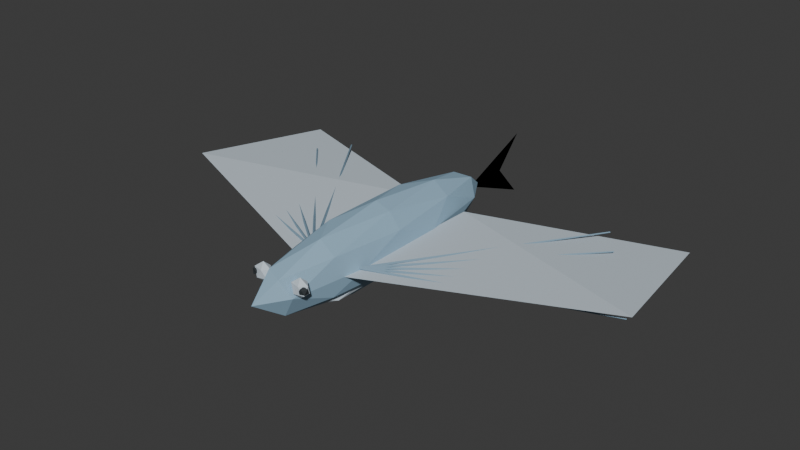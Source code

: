 # Source: FlyingFish.blend  (saved by Blender 5.2.44; exported with 4.5.12 LTS)
import bpy
from mathutils import Matrix  # noqa: F401  (used for matrix-valued properties, if any)

bpy.ops.wm.read_factory_settings(use_empty=True)
scene = bpy.context.scene
scene.name = 'Scene'

# ---- collections
col_collection = bpy.data.collections.new('Collection'); scene.collection.children.link(col_collection)

# ---- materials (node trees are filled in below, after node groups)
mat_flyingfishbelly = bpy.data.materials.new('FlyingFishBelly')
mat_flyingfishbelly.diffuse_color = (0.58, 0.665, 0.735, 1.0)
mat_flyingfishfins = bpy.data.materials.new('FlyingFishFins')
mat_flyingfishfins.diffuse_color = (0.204, 0.3196, 0.4148, 1.0)
mat_flyingfishskin = bpy.data.materials.new('FlyingFishSkin')
mat_flyingfishskin.diffuse_color = (0.3, 0.47, 0.61, 1.0)
mat_rockfishink = bpy.data.materials.new('RockFishInk')
mat_rockfishink.diffuse_color = (0.024, 0.031, 0.035, 1.0)

# ---- material node trees
mat_flyingfishbelly.use_nodes = True; mat_flyingfishbelly.node_tree.nodes.clear()
_N = mat_flyingfishbelly.node_tree.nodes; _L = mat_flyingfishbelly.node_tree.links
n0 = _N.new('ShaderNodeBsdfPrincipled'); n0.name = 'Principled BSDF'; n0.location = (-200, 100)
n0.inputs[0].default_value = (0.58, 0.665, 0.735, 1.0)
n0.inputs[2].default_value = 0.78
n0.inputs[10].default_value = 0.005
n1 = _N.new('ShaderNodeOutputMaterial'); n1.name = 'Material Output'; n1.location = (200, 100)
_L.new(n0.outputs[0], n1.inputs[0])
n1.is_active_output = True
mat_flyingfishfins.use_nodes = True; mat_flyingfishfins.node_tree.nodes.clear()
_N = mat_flyingfishfins.node_tree.nodes; _L = mat_flyingfishfins.node_tree.links
n0 = _N.new('ShaderNodeBsdfPrincipled'); n0.name = 'Principled BSDF'; n0.location = (-200, 100)
n0.inputs[0].default_value = (0.204, 0.3196, 0.4148, 1.0)
n0.inputs[2].default_value = 0.78
n0.inputs[10].default_value = 0.005
n1 = _N.new('ShaderNodeOutputMaterial'); n1.name = 'Material Output'; n1.location = (200, 100)
_L.new(n0.outputs[0], n1.inputs[0])
n1.is_active_output = True
mat_flyingfishskin.use_nodes = True; mat_flyingfishskin.node_tree.nodes.clear()
_N = mat_flyingfishskin.node_tree.nodes; _L = mat_flyingfishskin.node_tree.links
n0 = _N.new('ShaderNodeBsdfPrincipled'); n0.name = 'Principled BSDF'; n0.location = (-200, 100)
n0.inputs[0].default_value = (0.3, 0.47, 0.61, 1.0)
n0.inputs[2].default_value = 0.78
n0.inputs[10].default_value = 0.005
n1 = _N.new('ShaderNodeOutputMaterial'); n1.name = 'Material Output'; n1.location = (200, 100)
_L.new(n0.outputs[0], n1.inputs[0])
n1.is_active_output = True
mat_rockfishink.use_nodes = True; mat_rockfishink.node_tree.nodes.clear()
_N = mat_rockfishink.node_tree.nodes; _L = mat_rockfishink.node_tree.links
n0 = _N.new('ShaderNodeBsdfPrincipled'); n0.name = 'Principled BSDF'; n0.location = (-200, 100)
n0.inputs[0].default_value = (0.024, 0.031, 0.035, 1.0)
n0.inputs[2].default_value = 0.78
n0.inputs[10].default_value = 0.005
n1 = _N.new('ShaderNodeOutputMaterial'); n1.name = 'Material Output'; n1.location = (200, 100)
_L.new(n0.outputs[0], n1.inputs[0])
n1.is_active_output = True

# ---- world
world_world = bpy.data.worlds.new('World'); scene.world = world_world
world_world.use_nodes = True; world_world.node_tree.nodes.clear()
_N = world_world.node_tree.nodes; _L = world_world.node_tree.links
n0 = _N.new('ShaderNodeOutputWorld'); n0.name = 'World Output'; n0.location = (200, 100)
n1 = _N.new('ShaderNodeBackground'); n1.name = 'Background'; n1.location = (-200, 100)
n1.inputs[0].default_value = (0.05088, 0.05088, 0.05088, 1.0)
_L.new(n1.outputs[0], n0.inputs[0])
n0.is_active_output = True
world_world.color = (0.05088, 0.05088, 0.05088)
world_world.sun_shadow_jitter_overblur = 0.0

# ---- meshes
me_glidingwing_1 = bpy.data.meshes.new('GlidingWing-1')
me_glidingwing_1.from_pydata([(-0.065, -0.2, 0.13), (-0.7, 0.04, 0.155), (-0.63, 0.46, 0.115), (-0.08, 0.26, 0.13)], [], [(0, 1, 2, 3), (3, 2, 1, 0)])
me_glidingwing_1.materials.append(mat_flyingfishbelly)
me_glidingwing_1.update()
me_finray_1_0 = bpy.data.meshes.new('FinRay-1_0')
me_finray_1_0.from_pydata([(-0.07628, -0.1538, 0.135), (-0.075, -0.15, 0.139), (-0.07372, -0.1462, 0.135), (-0.075, -0.15, 0.131), (-0.6806, 0.05311, 0.135), (-0.68, 0.055, 0.137), (-0.6794, 0.05689, 0.135), (-0.68, 0.055, 0.133)], [], [(3, 2, 1, 0), (4, 5, 6, 7), (0, 1, 5, 4), (1, 2, 6, 5), (2, 3, 7, 6), (3, 0, 4, 7)])
me_finray_1_0.materials.append(mat_flyingfishfins)
me_finray_1_0.update()
me_finray_1_1 = bpy.data.meshes.new('FinRay-1_1')
me_finray_1_1.from_pydata([(-0.07688, -0.1535, 0.135), (-0.075, -0.15, 0.139), (-0.07312, -0.1465, 0.135), (-0.075, -0.15, 0.131), (-0.6209, 0.1382, 0.135), (-0.62, 0.14, 0.137), (-0.6191, 0.1418, 0.135), (-0.62, 0.14, 0.133)], [], [(3, 2, 1, 0), (4, 5, 6, 7), (0, 1, 5, 4), (1, 2, 6, 5), (2, 3, 7, 6), (3, 0, 4, 7)])
me_finray_1_1.materials.append(mat_flyingfishfins)
me_finray_1_1.update()
me_finray_1_2 = bpy.data.meshes.new('FinRay-1_2')
me_finray_1_2.from_pydata([(-0.07745, -0.1532, 0.135), (-0.075, -0.15, 0.139), (-0.07255, -0.1468, 0.135), (-0.075, -0.15, 0.131), (-0.5612, 0.2234, 0.135), (-0.56, 0.225, 0.137), (-0.5588, 0.2266, 0.135), (-0.56, 0.225, 0.133)], [], [(3, 2, 1, 0), (4, 5, 6, 7), (0, 1, 5, 4), (1, 2, 6, 5), (2, 3, 7, 6), (3, 0, 4, 7)])
me_finray_1_2.materials.append(mat_flyingfishfins)
me_finray_1_2.update()
me_finray_1_3 = bpy.data.meshes.new('FinRay-1_3')
me_finray_1_3.from_pydata([(-0.07794, -0.1527, 0.135), (-0.075, -0.15, 0.139), (-0.07206, -0.1473, 0.135), (-0.075, -0.15, 0.131), (-0.5015, 0.3086, 0.135), (-0.5, 0.31, 0.137), (-0.4985, 0.3114, 0.135), (-0.5, 0.31, 0.133)], [], [(3, 2, 1, 0), (4, 5, 6, 7), (0, 1, 5, 4), (1, 2, 6, 5), (2, 3, 7, 6), (3, 0, 4, 7)])
me_finray_1_3.materials.append(mat_flyingfishfins)
me_finray_1_3.update()
me_finray_1_4 = bpy.data.meshes.new('FinRay-1_4')
me_finray_1_4.from_pydata([(-0.07832, -0.1522, 0.135), (-0.075, -0.15, 0.139), (-0.07168, -0.1478, 0.135), (-0.075, -0.15, 0.131), (-0.4417, 0.3939, 0.135), (-0.44, 0.395, 0.137), (-0.4383, 0.3961, 0.135), (-0.44, 0.395, 0.133)], [], [(3, 2, 1, 0), (4, 5, 6, 7), (0, 1, 5, 4), (1, 2, 6, 5), (2, 3, 7, 6), (3, 0, 4, 7)])
me_finray_1_4.materials.append(mat_flyingfishfins)
me_finray_1_4.update()
me_glidingwing1 = bpy.data.meshes.new('GlidingWing1')
me_glidingwing1.from_pydata([(0.065, -0.2, 0.13), (0.7, 0.04, 0.155), (0.63, 0.46, 0.115), (0.08, 0.26, 0.13)], [], [(0, 1, 2, 3), (3, 2, 1, 0)])
me_glidingwing1.materials.append(mat_flyingfishbelly)
me_glidingwing1.update()
me_finray1_0 = bpy.data.meshes.new('FinRay1_0')
me_finray1_0.from_pydata([(0.07372, -0.1462, 0.135), (0.075, -0.15, 0.139), (0.07628, -0.1538, 0.135), (0.075, -0.15, 0.131), (0.6794, 0.05689, 0.135), (0.68, 0.055, 0.137), (0.6806, 0.05311, 0.135), (0.68, 0.055, 0.133)], [], [(3, 2, 1, 0), (4, 5, 6, 7), (0, 1, 5, 4), (1, 2, 6, 5), (2, 3, 7, 6), (3, 0, 4, 7)])
me_finray1_0.materials.append(mat_flyingfishfins)
me_finray1_0.update()
me_finray1_1 = bpy.data.meshes.new('FinRay1_1')
me_finray1_1.from_pydata([(0.07312, -0.1465, 0.135), (0.075, -0.15, 0.139), (0.07688, -0.1535, 0.135), (0.075, -0.15, 0.131), (0.6191, 0.1418, 0.135), (0.62, 0.14, 0.137), (0.6209, 0.1382, 0.135), (0.62, 0.14, 0.133)], [], [(3, 2, 1, 0), (4, 5, 6, 7), (0, 1, 5, 4), (1, 2, 6, 5), (2, 3, 7, 6), (3, 0, 4, 7)])
me_finray1_1.materials.append(mat_flyingfishfins)
me_finray1_1.update()
me_finray1_2 = bpy.data.meshes.new('FinRay1_2')
me_finray1_2.from_pydata([(0.07255, -0.1468, 0.135), (0.075, -0.15, 0.139), (0.07745, -0.1532, 0.135), (0.075, -0.15, 0.131), (0.5588, 0.2266, 0.135), (0.56, 0.225, 0.137), (0.5612, 0.2234, 0.135), (0.56, 0.225, 0.133)], [], [(3, 2, 1, 0), (4, 5, 6, 7), (0, 1, 5, 4), (1, 2, 6, 5), (2, 3, 7, 6), (3, 0, 4, 7)])
me_finray1_2.materials.append(mat_flyingfishfins)
me_finray1_2.update()
me_finray1_3 = bpy.data.meshes.new('FinRay1_3')
me_finray1_3.from_pydata([(0.07206, -0.1473, 0.135), (0.075, -0.15, 0.139), (0.07794, -0.1527, 0.135), (0.075, -0.15, 0.131), (0.4985, 0.3114, 0.135), (0.5, 0.31, 0.137), (0.5015, 0.3086, 0.135), (0.5, 0.31, 0.133)], [], [(3, 2, 1, 0), (4, 5, 6, 7), (0, 1, 5, 4), (1, 2, 6, 5), (2, 3, 7, 6), (3, 0, 4, 7)])
me_finray1_3.materials.append(mat_flyingfishfins)
me_finray1_3.update()
me_finray1_4 = bpy.data.meshes.new('FinRay1_4')
me_finray1_4.from_pydata([(0.07168, -0.1478, 0.135), (0.075, -0.15, 0.139), (0.07832, -0.1522, 0.135), (0.075, -0.15, 0.131), (0.4383, 0.3961, 0.135), (0.44, 0.395, 0.137), (0.4417, 0.3939, 0.135), (0.44, 0.395, 0.133)], [], [(3, 2, 1, 0), (4, 5, 6, 7), (0, 1, 5, 4), (1, 2, 6, 5), (2, 3, 7, 6), (3, 0, 4, 7)])
me_finray1_4.materials.append(mat_flyingfishfins)
me_finray1_4.update()
me_tailfin_004 = bpy.data.meshes.new('TailFin.004')
me_tailfin_004.from_pydata([(0.0, 0.0, 0.0), (0.0, 0.22, 0.08925), (0.0, 0.14, 0.0), (0.0, 0.22, -0.08925)], [], [(0, 1, 2, 3), (3, 2, 1, 0)])
me_tailfin_004.materials.append(mat_flyingfishfins)
me_tailfin_004.update()
me_body_004 = bpy.data.meshes.new('Body.004')
me_body_004.from_pydata([(0.0, 0.0, -0.105), (0.06151, -0.2261, -0.04696), (-0.02349, -0.3658, -0.04696), (-0.07603, 0.0, -0.04696), (-0.02349, 0.3658, -0.04696), (0.06151, 0.2261, -0.04696), (0.02349, -0.3658, 0.04696), (-0.06151, -0.2261, 0.04696), (-0.06151, 0.2261, 0.04696), (0.02349, 0.3658, 0.04696), (0.07603, 0.0, 0.04696), (0.0, 0.0, 0.105), (-0.01381, -0.215, -0.08932), (0.03615, -0.1329, -0.08932), (0.02234, -0.3479, -0.0552), (0.07231, 0.0, -0.0552), (0.03615, 0.1329, -0.08932), (-0.04469, 0.0, -0.08932), (-0.0585, -0.215, -0.0552), (-0.01381, 0.215, -0.08932), (-0.0585, 0.215, -0.0552), (0.02234, 0.3479, -0.0552), (0.08084, -0.1329, 0.0), (0.08084, 0.1329, 0.0), (0.0, -0.43, 0.0), (0.04996, -0.3479, 0.0), (-0.08084, -0.1329, 0.0), (-0.04996, -0.3479, 0.0), (-0.04996, 0.3479, 0.0), (-0.08084, 0.1329, 0.0), (0.04996, 0.3479, 0.0), (0.0, 0.43, 0.0), (0.0585, -0.215, 0.0552), (-0.02234, -0.3479, 0.0552), (-0.07231, 0.0, 0.0552), (-0.02234, 0.3479, 0.0552), (0.0585, 0.215, 0.0552), (0.01381, -0.215, 0.08932), (0.04469, 0.0, 0.08932), (-0.03615, -0.1329, 0.08932), (-0.03615, 0.1329, 0.08932), (0.01381, 0.215, 0.08932)], [], [(0, 13, 12), (1, 13, 15), (0, 12, 17), (0, 17, 19), (0, 19, 16), (1, 15, 22), (2, 14, 24), (3, 18, 26), (4, 20, 28), (5, 21, 30), (1, 22, 25), (2, 24, 27), (3, 26, 29), (4, 28, 31), (5, 30, 23), (6, 32, 37), (7, 33, 39), (8, 34, 40), (9, 35, 41), (10, 36, 38), (38, 41, 11), (38, 36, 41), (36, 9, 41), (41, 40, 11), (41, 35, 40), (35, 8, 40), (40, 39, 11), (40, 34, 39), (34, 7, 39), (39, 37, 11), (39, 33, 37), (33, 6, 37), (37, 38, 11), (37, 32, 38), (32, 10, 38), (23, 36, 10), (23, 30, 36), (30, 9, 36), (31, 35, 9), (31, 28, 35), (28, 8, 35), (29, 34, 8), (29, 26, 34), (26, 7, 34), (27, 33, 7), (27, 24, 33), (24, 6, 33), (25, 32, 6), (25, 22, 32), (22, 10, 32), (30, 31, 9), (30, 21, 31), (21, 4, 31), (28, 29, 8), (28, 20, 29), (20, 3, 29), (26, 27, 7), (26, 18, 27), (18, 2, 27), (24, 25, 6), (24, 14, 25), (14, 1, 25), (22, 23, 10), (22, 15, 23), (15, 5, 23), (16, 21, 5), (16, 19, 21), (19, 4, 21), (19, 20, 4), (19, 17, 20), (17, 3, 20), (17, 18, 3), (17, 12, 18), (12, 2, 18), (15, 16, 5), (15, 13, 16), (13, 0, 16), (12, 14, 2), (12, 13, 14), (13, 1, 14)])
_uv = me_body_004.uv_layers.new(name='UVMap')
_uv.uv.foreach_set('vector', [0.1818, 0.0, 0.2273, 0.07873, 0.1364, 0.07873, 0.2727, 0.1575, 0.3182, 0.07873, 0.3636, 0.1575, 0.9091, 0.0, 0.9545, 0.07873, 0.8636, 0.07873, 0.7273, 0.0, 0.7727, 0.07873, 0.6818, 0.07873, 0.5455, 0.0, 0.5909, 0.07873, 0.5, 0.07873, 0.2727, 0.1575, 0.3636, 0.1575, 0.3182, 0.2362, 0.09091, 0.1575, 0.1818, 0.1575, 0.1364, 0.2362, 0.8182, 0.1575, 0.9091, 0.1575, 0.8636, 0.2362, 0.6364, 0.1575, 0.7273, 0.1575, 0.6818, 0.2362, 0.4545, 0.1575, 0.5455, 0.1575, 0.5, 0.2362, 0.2727, 0.1575, 0.3182, 0.2362, 0.2273, 0.2362, 0.09091, 0.1575, 0.1364, 0.2362, 0.04546, 0.2362, 0.8182, 0.1575, 0.8636, 0.2362, 0.7727, 0.2362, 0.6364, 0.1575, 0.6818, 0.2362, 0.5909, 0.2362, 0.4545, 0.1575, 0.5, 0.2362, 0.4091, 0.2362, 0.1818, 0.3149, 0.2727, 0.3149, 0.2273, 0.3937, 0.0, 0.3149, 0.09091, 0.3149, 0.04546, 0.3937, 0.7273, 0.3149, 0.8182, 0.3149, 0.7727, 0.3937, 0.5455, 0.3149, 0.6364, 0.3149, 0.5909, 0.3937, 0.3636, 0.3149, 0.4545, 0.3149, 0.4091, 0.3937, 0.4091, 0.3937, 0.5, 0.3937, 0.4545, 0.4724, 0.4091, 0.3937, 0.4545, 0.3149, 0.5, 0.3937, 0.4545, 0.3149, 0.5455, 0.3149, 0.5, 0.3937, 0.5909, 0.3937, 0.6818, 0.3937, 0.6364, 0.4724, 0.5909, 0.3937, 0.6364, 0.3149, 0.6818, 0.3937, 0.6364, 0.3149, 0.7273, 0.3149, 0.6818, 0.3937, 0.7727, 0.3937, 0.8636, 0.3937, 0.8182, 0.4724, 0.7727, 0.3937, 0.8182, 0.3149, 0.8636, 0.3937, 0.8182, 0.3149, 0.9091, 0.3149, 0.8636, 0.3937, 0.04546, 0.3937, 0.1364, 0.3937, 0.09091, 0.4724, 0.04546, 0.3937, 0.09091, 0.3149, 0.1364, 0.3937, 0.09091, 0.3149, 0.1818, 0.3149, 0.1364, 0.3937, 0.2273, 0.3937, 0.3182, 0.3937, 0.2727, 0.4724, 0.2273, 0.3937, 0.2727, 0.3149, 0.3182, 0.3937, 0.2727, 0.3149, 0.3636, 0.3149, 0.3182, 0.3937, 0.4091, 0.2362, 0.4545, 0.3149, 0.3636, 0.3149, 0.4091, 0.2362, 0.5, 0.2362, 0.4545, 0.3149, 0.5, 0.2362, 0.5455, 0.3149, 0.4545, 0.3149, 0.5909, 0.2362, 0.6364, 0.3149, 0.5455, 0.3149, 0.5909, 0.2362, 0.6818, 0.2362, 0.6364, 0.3149, 0.6818, 0.2362, 0.7273, 0.3149, 0.6364, 0.3149, 0.7727, 0.2362, 0.8182, 0.3149, 0.7273, 0.3149, 0.7727, 0.2362, 0.8636, 0.2362, 0.8182, 0.3149, 0.8636, 0.2362, 0.9091, 0.3149, 0.8182, 0.3149, 0.04546, 0.2362, 0.09091, 0.3149, 0.0, 0.3149, 0.04546, 0.2362, 0.1364, 0.2362, 0.09091, 0.3149, 0.1364, 0.2362, 0.1818, 0.3149, 0.09091, 0.3149, 0.2273, 0.2362, 0.2727, 0.3149, 0.1818, 0.3149, 0.2273, 0.2362, 0.3182, 0.2362, 0.2727, 0.3149, 0.3182, 0.2362, 0.3636, 0.3149, 0.2727, 0.3149, 0.5, 0.2362, 0.5909, 0.2362, 0.5455, 0.3149, 0.5, 0.2362, 0.5455, 0.1575, 0.5909, 0.2362, 0.5455, 0.1575, 0.6364, 0.1575, 0.5909, 0.2362, 0.6818, 0.2362, 0.7727, 0.2362, 0.7273, 0.3149, 0.6818, 0.2362, 0.7273, 0.1575, 0.7727, 0.2362, 0.7273, 0.1575, 0.8182, 0.1575, 0.7727, 0.2362, 0.8636, 0.2362, 0.9545, 0.2362, 0.9091, 0.3149, 0.8636, 0.2362, 0.9091, 0.1575, 0.9545, 0.2362, 0.9091, 0.1575, 1.0, 0.1575, 0.9545, 0.2362, 0.1364, 0.2362, 0.2273, 0.2362, 0.1818, 0.3149, 0.1364, 0.2362, 0.1818, 0.1575, 0.2273, 0.2362, 0.1818, 0.1575, 0.2727, 0.1575, 0.2273, 0.2362, 0.3182, 0.2362, 0.4091, 0.2362, 0.3636, 0.3149, 0.3182, 0.2362, 0.3636, 0.1575, 0.4091, 0.2362, 0.3636, 0.1575, 0.4545, 0.1575, 0.4091, 0.2362, 0.5, 0.07873, 0.5455, 0.1575, 0.4545, 0.1575, 0.5, 0.07873, 0.5909, 0.07873, 0.5455, 0.1575, 0.5909, 0.07873, 0.6364, 0.1575, 0.5455, 0.1575, 0.6818, 0.07873, 0.7273, 0.1575, 0.6364, 0.1575, 0.6818, 0.07873, 0.7727, 0.07873, 0.7273, 0.1575, 0.7727, 0.07873, 0.8182, 0.1575, 0.7273, 0.1575, 0.8636, 0.07873, 0.9091, 0.1575, 0.8182, 0.1575, 0.8636, 0.07873, 0.9545, 0.07873, 0.9091, 0.1575, 0.9545, 0.07873, 1.0, 0.1575, 0.9091, 0.1575, 0.3636, 0.1575, 0.4091, 0.07873, 0.4545, 0.1575, 0.3636, 0.1575, 0.3182, 0.07873, 0.4091, 0.07873, 0.3182, 0.07873, 0.3636, 0.0, 0.4091, 0.07873, 0.1364, 0.07873, 0.1818, 0.1575, 0.09091, 0.1575, 0.1364, 0.07873, 0.2273, 0.07873, 0.1818, 0.1575, 0.2273, 0.07873, 0.2727, 0.1575, 0.1818, 0.1575])
me_body_004.materials.append(mat_flyingfishskin)
me_body_004.update()
me_belly_004 = bpy.data.meshes.new('Belly.004')
me_belly_004.from_pydata([(0.0, 0.0, -0.0441), (0.05105, -0.1876, -0.01972), (-0.0195, -0.3036, -0.01972), (-0.0631, 0.0, -0.01972), (-0.0195, 0.3036, -0.01972), (0.05105, 0.1876, -0.01972), (0.0195, -0.3036, 0.01972), (-0.05105, -0.1876, 0.01972), (-0.05105, 0.1876, 0.01972), (0.0195, 0.3036, 0.01972), (0.0631, 0.0, 0.01972), (0.0, 0.0, 0.0441)], [], [(0, 1, 2), (1, 0, 5), (0, 2, 3), (0, 3, 4), (0, 4, 5), (1, 5, 10), (2, 1, 6), (3, 2, 7), (4, 3, 8), (5, 4, 9), (1, 10, 6), (2, 6, 7), (3, 7, 8), (4, 8, 9), (5, 9, 10), (6, 10, 11), (7, 6, 11), (8, 7, 11), (9, 8, 11), (10, 9, 11)])
_uv = me_belly_004.uv_layers.new(name='UVMap')
_uv.uv.foreach_set('vector', [0.1818, 0.0, 0.2727, 0.1575, 0.09091, 0.1575, 0.2727, 0.1575, 0.3636, 0.0, 0.4545, 0.1575, 0.9091, 0.0, 1.0, 0.1575, 0.8182, 0.1575, 0.7273, 0.0, 0.8182, 0.1575, 0.6364, 0.1575, 0.5455, 0.0, 0.6364, 0.1575, 0.4545, 0.1575, 0.2727, 0.1575, 0.4545, 0.1575, 0.3636, 0.3149, 0.09091, 0.1575, 0.2727, 0.1575, 0.1818, 0.3149, 0.8182, 0.1575, 1.0, 0.1575, 0.9091, 0.3149, 0.6364, 0.1575, 0.8182, 0.1575, 0.7273, 0.3149, 0.4545, 0.1575, 0.6364, 0.1575, 0.5455, 0.3149, 0.2727, 0.1575, 0.3636, 0.3149, 0.1818, 0.3149, 0.09091, 0.1575, 0.1818, 0.3149, 0.0, 0.3149, 0.8182, 0.1575, 0.9091, 0.3149, 0.7273, 0.3149, 0.6364, 0.1575, 0.7273, 0.3149, 0.5455, 0.3149, 0.4545, 0.1575, 0.5455, 0.3149, 0.3636, 0.3149, 0.1818, 0.3149, 0.3636, 0.3149, 0.2727, 0.4724, 0.0, 0.3149, 0.1818, 0.3149, 0.09091, 0.4724, 0.7273, 0.3149, 0.9091, 0.3149, 0.8182, 0.4724, 0.5455, 0.3149, 0.7273, 0.3149, 0.6364, 0.4724, 0.3636, 0.3149, 0.5455, 0.3149, 0.4545, 0.4724])
me_belly_004.materials.append(mat_flyingfishbelly)
me_belly_004.update()
me_eye_1_004 = bpy.data.meshes.new('Eye-1.004')
me_eye_1_004.from_pydata([(0.0, 0.0, -0.027), (0.01954, -0.009936, -0.01207), (-0.007462, -0.01608, -0.01207), (-0.02415, 0.0, -0.01207), (-0.007462, 0.01608, -0.01207), (0.01954, 0.009936, -0.01207), (0.007462, -0.01608, 0.01207), (-0.01954, -0.009936, 0.01207), (-0.01954, 0.009936, 0.01207), (0.007462, 0.01608, 0.01207), (0.02415, 0.0, 0.01207), (0.0, 0.0, 0.027)], [], [(0, 1, 2), (1, 0, 5), (0, 2, 3), (0, 3, 4), (0, 4, 5), (1, 5, 10), (2, 1, 6), (3, 2, 7), (4, 3, 8), (5, 4, 9), (1, 10, 6), (2, 6, 7), (3, 7, 8), (4, 8, 9), (5, 9, 10), (6, 10, 11), (7, 6, 11), (8, 7, 11), (9, 8, 11), (10, 9, 11)])
_uv = me_eye_1_004.uv_layers.new(name='UVMap')
_uv.uv.foreach_set('vector', [0.1818, 0.0, 0.2727, 0.1575, 0.09091, 0.1575, 0.2727, 0.1575, 0.3636, 0.0, 0.4545, 0.1575, 0.9091, 0.0, 1.0, 0.1575, 0.8182, 0.1575, 0.7273, 0.0, 0.8182, 0.1575, 0.6364, 0.1575, 0.5455, 0.0, 0.6364, 0.1575, 0.4545, 0.1575, 0.2727, 0.1575, 0.4545, 0.1575, 0.3636, 0.3149, 0.09091, 0.1575, 0.2727, 0.1575, 0.1818, 0.3149, 0.8182, 0.1575, 1.0, 0.1575, 0.9091, 0.3149, 0.6364, 0.1575, 0.8182, 0.1575, 0.7273, 0.3149, 0.4545, 0.1575, 0.6364, 0.1575, 0.5455, 0.3149, 0.2727, 0.1575, 0.3636, 0.3149, 0.1818, 0.3149, 0.09091, 0.1575, 0.1818, 0.3149, 0.0, 0.3149, 0.8182, 0.1575, 0.9091, 0.3149, 0.7273, 0.3149, 0.6364, 0.1575, 0.7273, 0.3149, 0.5455, 0.3149, 0.4545, 0.1575, 0.5455, 0.3149, 0.3636, 0.3149, 0.1818, 0.3149, 0.3636, 0.3149, 0.2727, 0.4724, 0.0, 0.3149, 0.1818, 0.3149, 0.09091, 0.4724, 0.7273, 0.3149, 0.9091, 0.3149, 0.8182, 0.4724, 0.5455, 0.3149, 0.7273, 0.3149, 0.6364, 0.4724, 0.3636, 0.3149, 0.5455, 0.3149, 0.4545, 0.4724])
me_eye_1_004.materials.append(mat_flyingfishbelly)
me_eye_1_004.update()
me_pupil_1_004 = bpy.data.meshes.new('Pupil-1.004')
me_pupil_1_004.from_pydata([(0.0, 0.0, -0.01296), (0.009378, -0.006813, -0.005796), (-0.003582, -0.01102, -0.005796), (-0.01159, 0.0, -0.005796), (-0.003582, 0.01102, -0.005796), (0.009378, 0.006813, -0.005796), (0.003582, -0.01102, 0.005796), (-0.009378, -0.006813, 0.005796), (-0.009378, 0.006813, 0.005796), (0.003582, 0.01102, 0.005796), (0.01159, 0.0, 0.005796), (0.0, 0.0, 0.01296)], [], [(0, 1, 2), (1, 0, 5), (0, 2, 3), (0, 3, 4), (0, 4, 5), (1, 5, 10), (2, 1, 6), (3, 2, 7), (4, 3, 8), (5, 4, 9), (1, 10, 6), (2, 6, 7), (3, 7, 8), (4, 8, 9), (5, 9, 10), (6, 10, 11), (7, 6, 11), (8, 7, 11), (9, 8, 11), (10, 9, 11)])
_uv = me_pupil_1_004.uv_layers.new(name='UVMap')
_uv.uv.foreach_set('vector', [0.1818, 0.0, 0.2727, 0.1575, 0.09091, 0.1575, 0.2727, 0.1575, 0.3636, 0.0, 0.4545, 0.1575, 0.9091, 0.0, 1.0, 0.1575, 0.8182, 0.1575, 0.7273, 0.0, 0.8182, 0.1575, 0.6364, 0.1575, 0.5455, 0.0, 0.6364, 0.1575, 0.4545, 0.1575, 0.2727, 0.1575, 0.4545, 0.1575, 0.3636, 0.3149, 0.09091, 0.1575, 0.2727, 0.1575, 0.1818, 0.3149, 0.8182, 0.1575, 1.0, 0.1575, 0.9091, 0.3149, 0.6364, 0.1575, 0.8182, 0.1575, 0.7273, 0.3149, 0.4545, 0.1575, 0.6364, 0.1575, 0.5455, 0.3149, 0.2727, 0.1575, 0.3636, 0.3149, 0.1818, 0.3149, 0.09091, 0.1575, 0.1818, 0.3149, 0.0, 0.3149, 0.8182, 0.1575, 0.9091, 0.3149, 0.7273, 0.3149, 0.6364, 0.1575, 0.7273, 0.3149, 0.5455, 0.3149, 0.4545, 0.1575, 0.5455, 0.3149, 0.3636, 0.3149, 0.1818, 0.3149, 0.3636, 0.3149, 0.2727, 0.4724, 0.0, 0.3149, 0.1818, 0.3149, 0.09091, 0.4724, 0.7273, 0.3149, 0.9091, 0.3149, 0.8182, 0.4724, 0.5455, 0.3149, 0.7273, 0.3149, 0.6364, 0.4724, 0.3636, 0.3149, 0.5455, 0.3149, 0.4545, 0.4724])
me_pupil_1_004.materials.append(mat_rockfishink)
me_pupil_1_004.update()
me_eye1_004 = bpy.data.meshes.new('Eye1.004')
me_eye1_004.from_pydata([(0.0, 0.0, -0.027), (0.01954, -0.009936, -0.01207), (-0.007462, -0.01608, -0.01207), (-0.02415, 0.0, -0.01207), (-0.007462, 0.01608, -0.01207), (0.01954, 0.009936, -0.01207), (0.007462, -0.01608, 0.01207), (-0.01954, -0.009936, 0.01207), (-0.01954, 0.009936, 0.01207), (0.007462, 0.01608, 0.01207), (0.02415, 0.0, 0.01207), (0.0, 0.0, 0.027)], [], [(0, 1, 2), (1, 0, 5), (0, 2, 3), (0, 3, 4), (0, 4, 5), (1, 5, 10), (2, 1, 6), (3, 2, 7), (4, 3, 8), (5, 4, 9), (1, 10, 6), (2, 6, 7), (3, 7, 8), (4, 8, 9), (5, 9, 10), (6, 10, 11), (7, 6, 11), (8, 7, 11), (9, 8, 11), (10, 9, 11)])
_uv = me_eye1_004.uv_layers.new(name='UVMap')
_uv.uv.foreach_set('vector', [0.1818, 0.0, 0.2727, 0.1575, 0.09091, 0.1575, 0.2727, 0.1575, 0.3636, 0.0, 0.4545, 0.1575, 0.9091, 0.0, 1.0, 0.1575, 0.8182, 0.1575, 0.7273, 0.0, 0.8182, 0.1575, 0.6364, 0.1575, 0.5455, 0.0, 0.6364, 0.1575, 0.4545, 0.1575, 0.2727, 0.1575, 0.4545, 0.1575, 0.3636, 0.3149, 0.09091, 0.1575, 0.2727, 0.1575, 0.1818, 0.3149, 0.8182, 0.1575, 1.0, 0.1575, 0.9091, 0.3149, 0.6364, 0.1575, 0.8182, 0.1575, 0.7273, 0.3149, 0.4545, 0.1575, 0.6364, 0.1575, 0.5455, 0.3149, 0.2727, 0.1575, 0.3636, 0.3149, 0.1818, 0.3149, 0.09091, 0.1575, 0.1818, 0.3149, 0.0, 0.3149, 0.8182, 0.1575, 0.9091, 0.3149, 0.7273, 0.3149, 0.6364, 0.1575, 0.7273, 0.3149, 0.5455, 0.3149, 0.4545, 0.1575, 0.5455, 0.3149, 0.3636, 0.3149, 0.1818, 0.3149, 0.3636, 0.3149, 0.2727, 0.4724, 0.0, 0.3149, 0.1818, 0.3149, 0.09091, 0.4724, 0.7273, 0.3149, 0.9091, 0.3149, 0.8182, 0.4724, 0.5455, 0.3149, 0.7273, 0.3149, 0.6364, 0.4724, 0.3636, 0.3149, 0.5455, 0.3149, 0.4545, 0.4724])
me_eye1_004.materials.append(mat_flyingfishbelly)
me_eye1_004.update()
me_pupil1_004 = bpy.data.meshes.new('Pupil1.004')
me_pupil1_004.from_pydata([(0.0, 0.0, -0.01296), (0.009378, -0.006813, -0.005796), (-0.003582, -0.01102, -0.005796), (-0.01159, 0.0, -0.005796), (-0.003582, 0.01102, -0.005796), (0.009378, 0.006813, -0.005796), (0.003582, -0.01102, 0.005796), (-0.009378, -0.006813, 0.005796), (-0.009378, 0.006813, 0.005796), (0.003582, 0.01102, 0.005796), (0.01159, 0.0, 0.005796), (0.0, 0.0, 0.01296)], [], [(0, 1, 2), (1, 0, 5), (0, 2, 3), (0, 3, 4), (0, 4, 5), (1, 5, 10), (2, 1, 6), (3, 2, 7), (4, 3, 8), (5, 4, 9), (1, 10, 6), (2, 6, 7), (3, 7, 8), (4, 8, 9), (5, 9, 10), (6, 10, 11), (7, 6, 11), (8, 7, 11), (9, 8, 11), (10, 9, 11)])
_uv = me_pupil1_004.uv_layers.new(name='UVMap')
_uv.uv.foreach_set('vector', [0.1818, 0.0, 0.2727, 0.1575, 0.09091, 0.1575, 0.2727, 0.1575, 0.3636, 0.0, 0.4545, 0.1575, 0.9091, 0.0, 1.0, 0.1575, 0.8182, 0.1575, 0.7273, 0.0, 0.8182, 0.1575, 0.6364, 0.1575, 0.5455, 0.0, 0.6364, 0.1575, 0.4545, 0.1575, 0.2727, 0.1575, 0.4545, 0.1575, 0.3636, 0.3149, 0.09091, 0.1575, 0.2727, 0.1575, 0.1818, 0.3149, 0.8182, 0.1575, 1.0, 0.1575, 0.9091, 0.3149, 0.6364, 0.1575, 0.8182, 0.1575, 0.7273, 0.3149, 0.4545, 0.1575, 0.6364, 0.1575, 0.5455, 0.3149, 0.2727, 0.1575, 0.3636, 0.3149, 0.1818, 0.3149, 0.09091, 0.1575, 0.1818, 0.3149, 0.0, 0.3149, 0.8182, 0.1575, 0.9091, 0.3149, 0.7273, 0.3149, 0.6364, 0.1575, 0.7273, 0.3149, 0.5455, 0.3149, 0.4545, 0.1575, 0.5455, 0.3149, 0.3636, 0.3149, 0.1818, 0.3149, 0.3636, 0.3149, 0.2727, 0.4724, 0.0, 0.3149, 0.1818, 0.3149, 0.09091, 0.4724, 0.7273, 0.3149, 0.9091, 0.3149, 0.8182, 0.4724, 0.5455, 0.3149, 0.7273, 0.3149, 0.6364, 0.4724, 0.3636, 0.3149, 0.5455, 0.3149, 0.4545, 0.4724])
me_pupil1_004.materials.append(mat_rockfishink)
me_pupil1_004.update()

# ---- objects
ob_flyingfish = bpy.data.objects.new('FlyingFish', None)
ob_glidingwing_1 = bpy.data.objects.new('GlidingWing-1', me_glidingwing_1)
ob_finray_1_0 = bpy.data.objects.new('FinRay-1_0', me_finray_1_0)
ob_finray_1_1 = bpy.data.objects.new('FinRay-1_1', me_finray_1_1)
ob_finray_1_2 = bpy.data.objects.new('FinRay-1_2', me_finray_1_2)
ob_finray_1_3 = bpy.data.objects.new('FinRay-1_3', me_finray_1_3)
ob_finray_1_4 = bpy.data.objects.new('FinRay-1_4', me_finray_1_4)
ob_glidingwing1 = bpy.data.objects.new('GlidingWing1', me_glidingwing1)
ob_finray1_0 = bpy.data.objects.new('FinRay1_0', me_finray1_0)
ob_finray1_1 = bpy.data.objects.new('FinRay1_1', me_finray1_1)
ob_finray1_2 = bpy.data.objects.new('FinRay1_2', me_finray1_2)
ob_finray1_3 = bpy.data.objects.new('FinRay1_3', me_finray1_3)
ob_finray1_4 = bpy.data.objects.new('FinRay1_4', me_finray1_4)
ob_tail = bpy.data.objects.new('Tail', None)
ob_tailfin = bpy.data.objects.new('TailFin', me_tailfin_004)
ob_grip = bpy.data.objects.new('Grip', None)
ob_hook = bpy.data.objects.new('Hook', None)
ob_body = bpy.data.objects.new('Body', me_body_004)
ob_belly = bpy.data.objects.new('Belly', me_belly_004)
ob_eye_1 = bpy.data.objects.new('Eye-1', me_eye_1_004)
ob_pupil_1 = bpy.data.objects.new('Pupil-1', me_pupil_1_004)
ob_eye1 = bpy.data.objects.new('Eye1', me_eye1_004)
ob_pupil1 = bpy.data.objects.new('Pupil1', me_pupil1_004)

# ---- transforms, parenting, visibility, modifiers, constraints
ob_flyingfish.location = (0.0, 0.0, 0.0)
ob_glidingwing_1.parent = ob_flyingfish
ob_glidingwing_1.location = (0.0, 0.0, 0.0)
ob_finray_1_0.parent = ob_flyingfish
ob_finray_1_0.location = (0.0, 0.0, 0.0)
ob_finray_1_1.parent = ob_flyingfish
ob_finray_1_1.location = (0.0, 0.0, 0.0)
ob_finray_1_2.parent = ob_flyingfish
ob_finray_1_2.location = (0.0, 0.0, 0.0)
ob_finray_1_3.parent = ob_flyingfish
ob_finray_1_3.location = (0.0, 0.0, 0.0)
ob_finray_1_4.parent = ob_flyingfish
ob_finray_1_4.location = (0.0, 0.0, 0.0)
ob_glidingwing1.parent = ob_flyingfish
ob_glidingwing1.location = (0.0, 0.0, 0.0)
ob_finray1_0.parent = ob_flyingfish
ob_finray1_0.location = (0.0, 0.0, 0.0)
ob_finray1_1.parent = ob_flyingfish
ob_finray1_1.location = (0.0, 0.0, 0.0)
ob_finray1_2.parent = ob_flyingfish
ob_finray1_2.location = (0.0, 0.0, 0.0)
ob_finray1_3.parent = ob_flyingfish
ob_finray1_3.location = (0.0, 0.0, 0.0)
ob_finray1_4.parent = ob_flyingfish
ob_finray1_4.location = (0.0, 0.0, 0.0)
ob_tail.parent = ob_flyingfish
ob_tail.location = (0.0, 0.3956, 0.13)
ob_tailfin.parent = ob_tail
ob_tailfin.location = (0.0, 0.0, 0.0)
ob_grip.parent = ob_flyingfish
ob_grip.location = (0.0, 0.0, 0.0)
ob_hook.parent = ob_flyingfish
ob_hook.location = (0.0, -0.56, 0.13)
ob_body.parent = ob_flyingfish
ob_body.location = (0.0, 0.0, 0.13)
ob_belly.parent = ob_flyingfish
ob_belly.location = (0.0, -0.01, 0.0775)
ob_eye_1.parent = ob_flyingfish
ob_eye_1.location = (-0.0595, -0.3311, 0.1562)
ob_pupil_1.parent = ob_flyingfish
ob_pupil_1.location = (-0.07435, -0.3365, 0.1562)
ob_eye1.parent = ob_flyingfish
ob_eye1.location = (0.0595, -0.3311, 0.1562)
ob_pupil1.parent = ob_flyingfish
ob_pupil1.location = (0.07435, -0.3365, 0.1562)

# ---- collection membership
scene.collection.objects.link(ob_flyingfish)
scene.collection.objects.link(ob_glidingwing_1)
scene.collection.objects.link(ob_finray_1_0)
scene.collection.objects.link(ob_finray_1_1)
scene.collection.objects.link(ob_finray_1_2)
scene.collection.objects.link(ob_finray_1_3)
scene.collection.objects.link(ob_finray_1_4)
scene.collection.objects.link(ob_glidingwing1)
scene.collection.objects.link(ob_finray1_0)
scene.collection.objects.link(ob_finray1_1)
scene.collection.objects.link(ob_finray1_2)
scene.collection.objects.link(ob_finray1_3)
scene.collection.objects.link(ob_finray1_4)
scene.collection.objects.link(ob_tail)
scene.collection.objects.link(ob_tailfin)
scene.collection.objects.link(ob_grip)
scene.collection.objects.link(ob_hook)
col_collection.objects.link(ob_body)
col_collection.objects.link(ob_belly)
col_collection.objects.link(ob_eye_1)
col_collection.objects.link(ob_pupil_1)
col_collection.objects.link(ob_eye1)
col_collection.objects.link(ob_pupil1)

# ---- scene / render settings (as saved in the file)
scene.frame_start = 1; scene.frame_end = 250; scene.frame_set(1)
scene.render.engine = 'BLENDER_EEVEE_NEXT'
scene.render.bake_bias = 0.0
scene.render.bake_samples = 0
scene.render.compositor_device = 'GPU'
scene.eevee.use_volume_custom_range = False
scene.eevee.fast_gi_thickness_near = 0.1
scene.eevee.fast_gi_thickness_far = 0.0
scene.eevee.ray_tracing_options.screen_trace_thickness = 0.1
bpy.context.view_layer.update()

# ---- added for rendering (the .blend has no active camera and no usable light): camera, sun
cam_auto = bpy.data.cameras.new('AutoCamera')
cam_auto.lens = 50.0
cam_auto.sensor_width = 36.0
cam_auto.clip_end = 1000.0
ob_auto_camera = bpy.data.objects.new('AutoCamera', cam_auto)
scene.collection.objects.link(ob_auto_camera)
ob_auto_camera.location = (1.62834, -1.8612, 1.43267)
ob_auto_camera.rotation_euler = (1.09748, -7.21219e-08, 0.694738)
scene.camera = ob_auto_camera
light_auto_sun = bpy.data.lights.new('AutoSun', 'SUN')
light_auto_sun.energy = 3.0
light_auto_sun.angle = 0.0523599
ob_auto_sun = bpy.data.objects.new('AutoSun', light_auto_sun)
scene.collection.objects.link(ob_auto_sun)
ob_auto_sun.rotation_euler = (0.872665, 0.174533, 0.523599)
bpy.context.view_layer.update()
